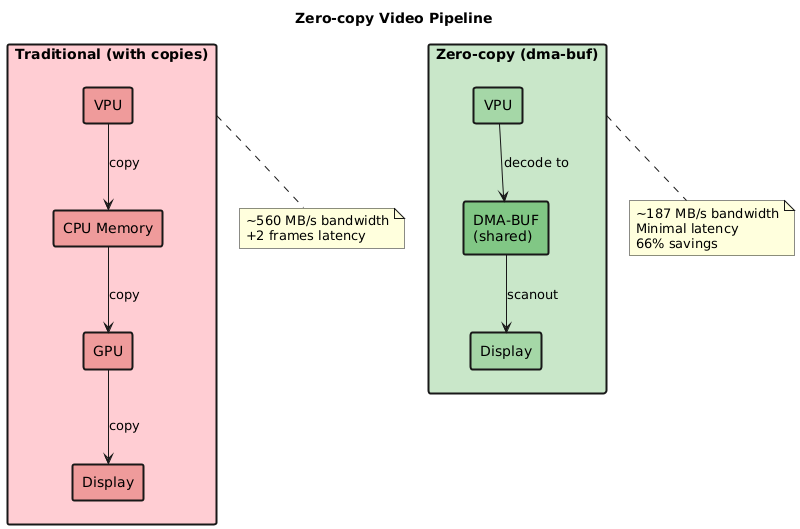

The diagram above was rendered by PlantUML. Its source (embedded in the PNG):
@startuml
title "Zero-copy Video Pipeline"

skinparam backgroundColor #FEFEFE
skinparam rectangleBorderThickness 2

rectangle "Traditional (with copies)" as TRAD #FFCDD2 {
    rectangle "VPU" as VPU1 #EF9A9A
    rectangle "CPU Memory" as CPU1 #EF9A9A
    rectangle "GPU" as GPU1 #EF9A9A
    rectangle "Display" as DISP1 #EF9A9A
    
    VPU1 --> CPU1 : copy
    CPU1 --> GPU1 : copy
    GPU1 --> DISP1 : copy
}

rectangle "Zero-copy (dma-buf)" as ZERO #C8E6C9 {
    rectangle "VPU" as VPU2 #A5D6A7
    rectangle "DMA-BUF\n(shared)" as DMABUF #81C784
    rectangle "Display" as DISP2 #A5D6A7
    
    VPU2 --> DMABUF : decode to
    DMABUF --> DISP2 : scanout
}

note bottom of TRAD
    ~560 MB/s bandwidth
    +2 frames latency
end note

note bottom of ZERO
    ~187 MB/s bandwidth
    Minimal latency
    66% savings
end note
@enduml